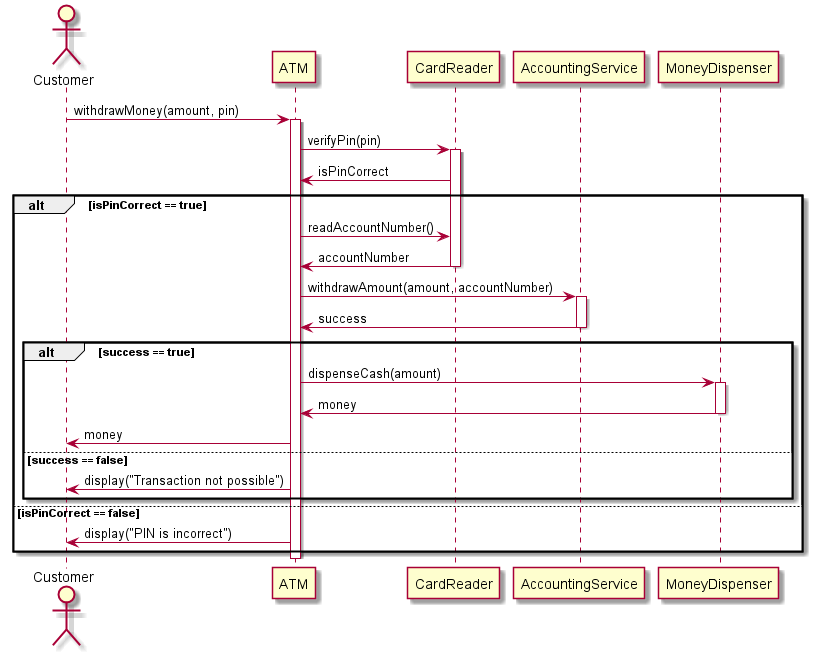

The diagram above was rendered by PlantUML. Its source (embedded in the PNG):
@startuml

Actor Customer

Customer -> ATM : withdrawMoney(amount, pin)
activate ATM


ATM -> CardReader : verifyPin(pin)
activate CardReader

CardReader -> ATM : isPinCorrect

alt isPinCorrect == true

ATM -> CardReader : readAccountNumber()
CardReader -> ATM : accountNumber

deactivate CardReader

ATM -> AccountingService : withdrawAmount(amount, accountNumber)
activate AccountingService

AccountingService -> ATM : success
deactivate AccountingService

alt success == true

ATM -> MoneyDispenser : dispenseCash(amount)
activate MoneyDispenser

MoneyDispenser -> ATM : money
deactivate MoneyDispenser

ATM -> Customer : money

else success == false

ATM -> Customer : display("Transaction not possible")

end

else isPinCorrect == false

ATM -> Customer : display("PIN is incorrect")

end

deactivate ATM
@enduml